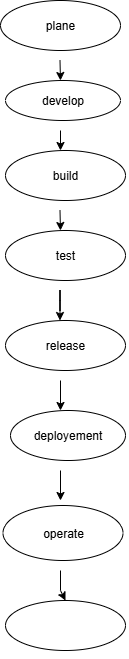

The diagram above was exported from draw.io. Its source (the exported page's mxGraphModel, read from the mxfile embedded in the PNG):
<mxGraphModel dx="1042" dy="562" grid="1" gridSize="10" guides="1" tooltips="1" connect="1" arrows="1" fold="1" page="1" pageScale="1" pageWidth="827" pageHeight="1169" math="0" shadow="0">
  <root>
    <mxCell id="0" />
    <mxCell id="1" parent="0" />
    <mxCell id="Xv61YoJxEGoRpv10Pm4b-1" value="plane" style="ellipse;whiteSpace=wrap;html=1;" vertex="1" parent="1">
      <mxGeometry x="300" y="20" width="120" height="50" as="geometry" />
    </mxCell>
    <mxCell id="Xv61YoJxEGoRpv10Pm4b-2" value="" style="endArrow=classic;html=1;rounded=0;" edge="1" parent="1">
      <mxGeometry width="50" height="50" relative="1" as="geometry">
        <mxPoint x="359.5" y="80" as="sourcePoint" />
        <mxPoint x="360" y="100" as="targetPoint" />
        <Array as="points">
          <mxPoint x="359.5" y="80" />
        </Array>
      </mxGeometry>
    </mxCell>
    <mxCell id="Xv61YoJxEGoRpv10Pm4b-3" value="develop" style="ellipse;whiteSpace=wrap;html=1;" vertex="1" parent="1">
      <mxGeometry x="305" y="100" width="115" height="40" as="geometry" />
    </mxCell>
    <mxCell id="Xv61YoJxEGoRpv10Pm4b-4" style="edgeStyle=orthogonalEdgeStyle;rounded=0;orthogonalLoop=1;jettySize=auto;html=1;entryX=1;entryY=0.5;entryDx=0;entryDy=0;" edge="1" parent="1" source="Xv61YoJxEGoRpv10Pm4b-3" target="Xv61YoJxEGoRpv10Pm4b-3">
      <mxGeometry relative="1" as="geometry">
        <Array as="points">
          <mxPoint x="360" y="120" />
        </Array>
      </mxGeometry>
    </mxCell>
    <mxCell id="Xv61YoJxEGoRpv10Pm4b-5" value="" style="endArrow=classic;html=1;rounded=0;" edge="1" parent="1">
      <mxGeometry width="50" height="50" relative="1" as="geometry">
        <mxPoint x="360" y="150" as="sourcePoint" />
        <mxPoint x="360" y="170" as="targetPoint" />
      </mxGeometry>
    </mxCell>
    <mxCell id="Xv61YoJxEGoRpv10Pm4b-9" value="build" style="ellipse;whiteSpace=wrap;html=1;" vertex="1" parent="1">
      <mxGeometry x="305" y="170" width="120" height="50" as="geometry" />
    </mxCell>
    <mxCell id="Xv61YoJxEGoRpv10Pm4b-10" value="" style="endArrow=classic;html=1;rounded=0;" edge="1" parent="1">
      <mxGeometry width="50" height="50" relative="1" as="geometry">
        <mxPoint x="359.5" y="230" as="sourcePoint" />
        <mxPoint x="360" y="250" as="targetPoint" />
        <Array as="points">
          <mxPoint x="360" y="250" />
        </Array>
      </mxGeometry>
    </mxCell>
    <mxCell id="Xv61YoJxEGoRpv10Pm4b-11" value="test" style="ellipse;whiteSpace=wrap;html=1;" vertex="1" parent="1">
      <mxGeometry x="305" y="250" width="120" height="50" as="geometry" />
    </mxCell>
    <mxCell id="Xv61YoJxEGoRpv10Pm4b-14" value="" style="endArrow=classic;html=1;rounded=0;" edge="1" parent="1">
      <mxGeometry width="50" height="50" relative="1" as="geometry">
        <mxPoint x="359.5" y="310" as="sourcePoint" />
        <mxPoint x="359.5" y="340" as="targetPoint" />
        <Array as="points">
          <mxPoint x="359.5" y="330" />
          <mxPoint x="359.5" y="310" />
          <mxPoint x="359.5" y="320" />
        </Array>
      </mxGeometry>
    </mxCell>
    <mxCell id="Xv61YoJxEGoRpv10Pm4b-15" value="release" style="ellipse;whiteSpace=wrap;html=1;" vertex="1" parent="1">
      <mxGeometry x="305" y="340" width="120" height="50" as="geometry" />
    </mxCell>
    <mxCell id="Xv61YoJxEGoRpv10Pm4b-16" value="operate" style="ellipse;whiteSpace=wrap;html=1;" vertex="1" parent="1">
      <mxGeometry x="302.5" y="525" width="120" height="55" as="geometry" />
    </mxCell>
    <mxCell id="Xv61YoJxEGoRpv10Pm4b-17" value="deployement" style="ellipse;whiteSpace=wrap;html=1;" vertex="1" parent="1">
      <mxGeometry x="310" y="430" width="115" height="50" as="geometry" />
    </mxCell>
    <mxCell id="Xv61YoJxEGoRpv10Pm4b-18" value="" style="endArrow=classic;html=1;rounded=0;" edge="1" parent="1">
      <mxGeometry width="50" height="50" relative="1" as="geometry">
        <mxPoint x="360" y="400" as="sourcePoint" />
        <mxPoint x="360" y="430" as="targetPoint" />
      </mxGeometry>
    </mxCell>
    <mxCell id="Xv61YoJxEGoRpv10Pm4b-19" value="" style="endArrow=classic;html=1;rounded=0;" edge="1" parent="1">
      <mxGeometry width="50" height="50" relative="1" as="geometry">
        <mxPoint x="360" y="490" as="sourcePoint" />
        <mxPoint x="360" y="520" as="targetPoint" />
        <Array as="points">
          <mxPoint x="360" y="520" />
        </Array>
      </mxGeometry>
    </mxCell>
    <mxCell id="Xv61YoJxEGoRpv10Pm4b-20" style="edgeStyle=orthogonalEdgeStyle;rounded=0;orthogonalLoop=1;jettySize=auto;html=1;exitX=0.5;exitY=1;exitDx=0;exitDy=0;" edge="1" parent="1" source="Xv61YoJxEGoRpv10Pm4b-16" target="Xv61YoJxEGoRpv10Pm4b-16">
      <mxGeometry relative="1" as="geometry" />
    </mxCell>
    <mxCell id="Xv61YoJxEGoRpv10Pm4b-21" value="" style="ellipse;whiteSpace=wrap;html=1;" vertex="1" parent="1">
      <mxGeometry x="305" y="620" width="120" height="50" as="geometry" />
    </mxCell>
    <mxCell id="Xv61YoJxEGoRpv10Pm4b-22" value="" style="endArrow=classic;html=1;rounded=0;entryX=0.5;entryY=0;entryDx=0;entryDy=0;" edge="1" parent="1" target="Xv61YoJxEGoRpv10Pm4b-21">
      <mxGeometry width="50" height="50" relative="1" as="geometry">
        <mxPoint x="360" y="590" as="sourcePoint" />
        <mxPoint x="390" y="460" as="targetPoint" />
        <Array as="points">
          <mxPoint x="360" y="610" />
        </Array>
      </mxGeometry>
    </mxCell>
    <mxCell id="Xv61YoJxEGoRpv10Pm4b-23" style="edgeStyle=orthogonalEdgeStyle;rounded=0;orthogonalLoop=1;jettySize=auto;html=1;exitX=0.5;exitY=1;exitDx=0;exitDy=0;" edge="1" parent="1" source="Xv61YoJxEGoRpv10Pm4b-21" target="Xv61YoJxEGoRpv10Pm4b-21">
      <mxGeometry relative="1" as="geometry" />
    </mxCell>
  </root>
</mxGraphModel>